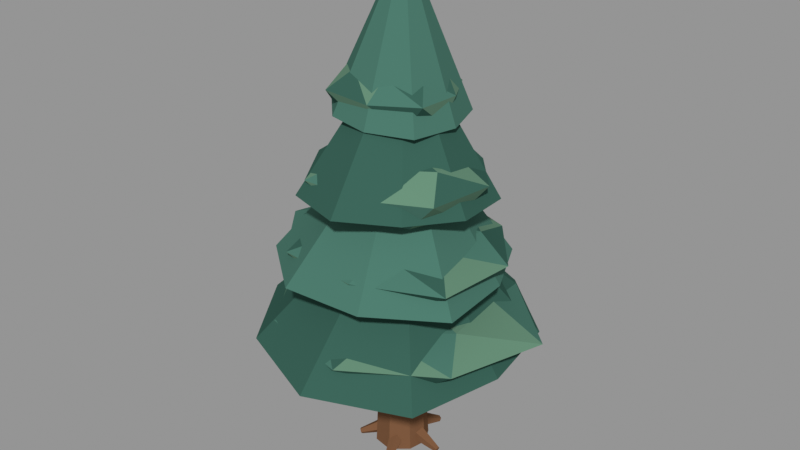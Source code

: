 # Source: scenery_tree_1.blend  (saved by Blender 4.3.34; exported with 4.5.12 LTS)
import bpy
from mathutils import Matrix  # noqa: F401  (used for matrix-valued properties, if any)

bpy.ops.wm.read_factory_settings(use_empty=True)
scene = bpy.context.scene
scene.name = 'Bayline / tree 1'

# ---- materials (node trees are filled in below, after node groups)
mat_cedar = bpy.data.materials.new('cedar')
mat_cedar.diffuse_color = (0.1912, 0.09084, 0.04519, 1.0)
mat_pine_dark = bpy.data.materials.new('pine dark')
mat_pine_dark.diffuse_color = (0.0382, 0.1095, 0.08438, 1.0)
mat_pine = bpy.data.materials.new('pine')
mat_pine.diffuse_color = (0.0648, 0.1714, 0.1329, 1.0)
mat_pine_sun = bpy.data.materials.new('pine sun')
mat_pine_sun.diffuse_color = (0.1221, 0.2423, 0.1651, 1.0)

# ---- material node trees

# ---- meshes
me_flared_rooted_trunk = bpy.data.meshes.new('Flared rooted trunk')
me_flared_rooted_trunk.from_pydata([(-0.0476, -0.06591, 2.549e-08), (0.01299, -0.08093, 0.003181), (0.05948, -0.04296, 0.00403), (0.069, 0.01118, 0.002713), (0.04346, 0.06018, -2.322e-08), (-0.0117, 0.07291, -0.002866), (-0.0638, 0.04608, -0.004323), (-0.06796, -0.01101, -0.002672), (-0.05758, -0.003878, 0.8085), (-0.03011, -0.01069, 0.8099), (-0.009037, 0.006526, 0.8103), (-0.004719, 0.03107, 0.8097), (-0.0163, 0.05328, 0.8085), (-0.04131, 0.05905, 0.8072), (-0.06492, 0.04689, 0.8065), (-0.06681, 0.02101, 0.8073)], [], [(7, 6, 5, 4, 3, 2, 1, 0), (8, 9, 10, 11, 12, 13, 14, 15), (0, 1, 9, 8), (1, 2, 10, 9), (2, 3, 11, 10), (3, 4, 12, 11), (4, 5, 13, 12), (5, 6, 14, 13), (6, 7, 15, 14), (7, 0, 8, 15)])
me_flared_rooted_trunk.materials.append(mat_cedar)
me_flared_rooted_trunk.update()
me_exposed_root = bpy.data.meshes.new('Exposed root')
me_exposed_root.from_pydata([(0.0, 0.033, 0.055), (0.01112, 0.0102, 0.08435), (0.006875, -0.0267, 0.07314), (-0.006875, -0.0267, 0.03686), (-0.01112, 0.0102, 0.02565), (0.124, 0.009, 0.008), (0.127, 0.002781, 0.016), (0.1259, -0.007281, 0.01295), (0.1221, -0.007281, 0.003053), (0.121, 0.002781, -3.857e-06)], [], [(4, 3, 2, 1, 0), (5, 6, 7, 8, 9), (0, 1, 6, 5), (1, 2, 7, 6), (2, 3, 8, 7), (3, 4, 9, 8), (4, 0, 5, 9)])
me_exposed_root.materials.append(mat_cedar)
me_exposed_root.update()
me_exposed_root_001 = bpy.data.meshes.new('Exposed root.001')
me_exposed_root_001.from_pydata([(-0.03138, 0.0102, 0.055), (-0.006261, 0.01373, 0.08435), (0.02752, -0.001712, 0.07314), (0.02327, -0.01479, 0.03686), (-0.01314, -0.007428, 0.02565), (0.02976, 0.1207, 0.008), (0.03661, 0.1217, 0.016), (0.04582, 0.1175, 0.01295), (0.04466, 0.1139, 0.003053), (0.03474, 0.1159, -3.858e-06)], [], [(4, 3, 2, 1, 0), (5, 6, 7, 8, 9), (0, 1, 6, 5), (1, 2, 7, 6), (2, 3, 8, 7), (3, 4, 9, 8), (4, 0, 5, 9)])
me_exposed_root_001.materials.append(mat_cedar)
me_exposed_root_001.update()
me_exposed_root_002 = bpy.data.meshes.new('Exposed root.002')
me_exposed_root_002.from_pydata([(-0.0194, -0.0267, 0.055), (-0.01499, -0.001712, 0.08435), (0.01013, 0.02564, 0.07314), (0.02125, 0.01756, 0.03686), (0.003005, -0.01479, 0.02565), (-0.1056, 0.0656, 0.008), (-0.1044, 0.07242, 0.016), (-0.09756, 0.07988, 0.01295), (-0.09452, 0.07767, 0.003053), (-0.0995, 0.06885, -3.857e-06)], [], [(4, 3, 2, 1, 0), (5, 6, 7, 8, 9), (0, 1, 6, 5), (1, 2, 7, 6), (2, 3, 8, 7), (3, 4, 9, 8), (4, 0, 5, 9)])
me_exposed_root_002.materials.append(mat_cedar)
me_exposed_root_002.update()
me_exposed_root_003 = bpy.data.meshes.new('Exposed root.003')
me_exposed_root_003.from_pydata([(0.0194, -0.0267, 0.055), (-0.003005, -0.01479, 0.08435), (-0.02125, 0.01756, 0.07314), (-0.01013, 0.02564, 0.03686), (0.01499, -0.001712, 0.02565), (-0.09503, -0.08017, 0.008), (-0.1011, -0.07692, 0.016), (-0.1061, -0.0681, 0.01295), (-0.1031, -0.06589, 0.003053), (-0.09623, -0.07335, -3.857e-06)], [], [(4, 3, 2, 1, 0), (5, 6, 7, 8, 9), (0, 1, 6, 5), (1, 2, 7, 6), (2, 3, 8, 7), (3, 4, 9, 8), (4, 0, 5, 9)])
me_exposed_root_003.materials.append(mat_cedar)
me_exposed_root_003.update()
me_exposed_root_004 = bpy.data.meshes.new('Exposed root.004')
me_exposed_root_004.from_pydata([(0.03138, 0.0102, 0.055), (0.01314, -0.007428, 0.08435), (-0.02327, -0.01479, 0.07314), (-0.02752, -0.001712, 0.03686), (0.006261, 0.01373, 0.02565), (0.04688, -0.1151, 0.008), (0.0419, -0.12, 0.016), (0.03197, -0.122, 0.01295), (0.03081, -0.1184, 0.003053), (0.04003, -0.1142, -3.858e-06)], [], [(4, 3, 2, 1, 0), (5, 6, 7, 8, 9), (0, 1, 6, 5), (1, 2, 7, 6), (2, 3, 8, 7), (3, 4, 9, 8), (4, 0, 5, 9)])
me_exposed_root_004.materials.append(mat_cedar)
me_exposed_root_004.update()
me_central_leader = bpy.data.meshes.new('Central leader')
me_central_leader.from_pydata([(-0.01885, 0.05765, 0.8085), (-0.04995, 0.05908, 0.8112), (-0.07054, 0.0356, 0.8118), (-0.06512, 0.004886, 0.81), (-0.03778, -0.009926, 0.807), (-0.009093, 0.002315, 0.8052), (-0.0006725, 0.03239, 0.8058), (0.01724, 0.009672, 1.382), (0.007739, 0.01011, 1.383), (0.001447, 0.002932, 1.383), (0.003102, -0.006451, 1.382), (0.01146, -0.01098, 1.381), (0.02022, -0.007237, 1.381), (0.02279, 0.001953, 1.381)], [], [(6, 5, 4, 3, 2, 1, 0), (7, 8, 9, 10, 11, 12, 13), (0, 1, 8, 7), (1, 2, 9, 8), (2, 3, 10, 9), (3, 4, 11, 10), (4, 5, 12, 11), (5, 6, 13, 12), (6, 0, 7, 13)])
me_central_leader.materials.append(mat_cedar)
me_central_leader.update()
me_needle_whorl = bpy.data.meshes.new('Needle whorl')
me_needle_whorl.from_pydata([(0.09793, 0.3954, 0.38), (-0.1661, 0.3465, 0.3891), (-0.3739, 0.1819, 0.3949), (-0.4037, -0.08932, 0.3931), (-0.2539, -0.3178, 0.3852), (0.01052, -0.4208, 0.3745), (0.2771, -0.3031, 0.366), (0.3416, -0.03492, 0.3666), (0.3022, 0.2173, 0.3707), (0.01283, 0.05604, 0.745), (-0.0244, 0.04915, 0.7463), (-0.05371, 0.02594, 0.7471), (-0.05791, -0.01231, 0.7468), (-0.03679, -0.04454, 0.7457), (0.0005052, -0.05906, 0.7442), (0.0381, -0.04246, 0.743), (0.0472, -0.004638, 0.7431), (0.04164, 0.03093, 0.7437)], [], [(8, 7, 6, 5, 4, 3, 2, 1, 0), (9, 10, 11, 12, 13, 14, 15, 16, 17), (0, 1, 10, 9), (1, 2, 11, 10), (2, 3, 12, 11), (3, 4, 13, 12), (4, 5, 14, 13), (5, 6, 15, 14), (6, 7, 16, 15), (7, 8, 17, 16), (8, 0, 9, 17)])
me_needle_whorl.materials.append(mat_pine_dark)
me_needle_whorl.update()
me_broken_lower_foliage_edge = bpy.data.meshes.new('Broken lower foliage edge')
me_broken_lower_foliage_edge.from_pydata([(-0.01658, 0.004863, 0.311), (0.2527, 0.004863, 0.3612), (0.1957, 0.2023, 0.3761), (-0.01658, 0.2692, 0.3624), (-0.242, 0.2145, 0.3599), (-0.2808, 0.004863, 0.3699), (-0.2254, -0.1893, 0.3602), (-0.01658, -0.292, 0.3696), (0.2052, -0.2014, 0.3643), (0.3958, 0.0842, 0.4359), (0.1772, 0.2791, 0.45), (-0.09407, 0.3532, 0.4373), (-0.3676, 0.2194, 0.4387), (-0.36, -0.06121, 0.4514), (-0.2184, -0.2807, 0.4379), (0.06358, -0.3555, 0.4409), (0.3139, -0.1971, 0.442), (0.2216, 0.1006, 0.4929), (0.08639, 0.2464, 0.5037), (-0.1101, 0.2061, 0.4988), (-0.2773, 0.101, 0.4877), (-0.2419, -0.08573, 0.4989), (-0.1093, -0.2128, 0.5001), (0.08661, -0.2172, 0.4891), (0.2483, -0.09278, 0.4949), (0.02242, -0.02415, 0.529)], [], [(0, 2, 1), (1, 2, 9), (2, 10, 9), (9, 10, 17), (10, 18, 17), (17, 18, 25), (0, 3, 2), (2, 3, 10), (3, 11, 10), (10, 11, 18), (11, 19, 18), (18, 19, 25), (0, 4, 3), (3, 4, 11), (4, 12, 11), (11, 12, 19), (12, 20, 19), (19, 20, 25), (0, 5, 4), (4, 5, 12), (5, 13, 12), (12, 13, 20), (13, 21, 20), (20, 21, 25), (0, 6, 5), (5, 6, 13), (6, 14, 13), (13, 14, 21), (14, 22, 21), (21, 22, 25), (0, 7, 6), (6, 7, 14), (7, 15, 14), (14, 15, 22), (15, 23, 22), (22, 23, 25), (0, 8, 7), (7, 8, 15), (8, 16, 15), (15, 16, 23), (16, 24, 23), (23, 24, 25), (0, 1, 8), (8, 1, 16), (1, 9, 16), (16, 9, 24), (9, 17, 24), (24, 17, 25)])
me_broken_lower_foliage_edge.polygons.foreach_set('material_index', [0, 1, 1, 1, 0, 1, 0, 1, 2, 1, 1, 0, 2, 2, 0, 0, 2, 0, 2, 0, 2, 1, 0, 1, 2, 2, 1, 2, 1, 2, 2, 0, 0, 1, 0, 2, 0, 0, 0, 2, 1, 1, 2, 0, 2, 2, 2, 2])
me_broken_lower_foliage_edge.materials.append(mat_pine_dark)
me_broken_lower_foliage_edge.materials.append(mat_pine)
me_broken_lower_foliage_edge.materials.append(mat_pine_sun)
me_broken_lower_foliage_edge.update()
me_needle_whorl_001 = bpy.data.meshes.new('Needle whorl.001')
me_needle_whorl_001.from_pydata([(-0.2247, 0.2445, 0.589), (-0.3, 0.0406, 0.5933), (-0.3009, -0.1815, 0.5966), (-0.1193, -0.3272, 0.5956), (0.1069, -0.3085, 0.5915), (0.2971, -0.1771, 0.5863), (0.279, 0.04797, 0.5833), (0.1888, 0.2344, 0.5821), (-0.01259, 0.3314, 0.5841), (-0.03284, 0.03489, 0.954), (-0.04369, 0.005479, 0.9546), (-0.04382, -0.02654, 0.9551), (-0.01764, -0.04756, 0.955), (0.01498, -0.04486, 0.9544), (0.04241, -0.02592, 0.9536), (0.0398, 0.006542, 0.9532), (0.02679, 0.03343, 0.953), (-0.002251, 0.04741, 0.9533)], [], [(8, 7, 6, 5, 4, 3, 2, 1, 0), (9, 10, 11, 12, 13, 14, 15, 16, 17), (0, 1, 10, 9), (1, 2, 11, 10), (2, 3, 12, 11), (3, 4, 13, 12), (4, 5, 14, 13), (5, 6, 15, 14), (6, 7, 16, 15), (7, 8, 17, 16), (8, 0, 9, 17)])
me_needle_whorl_001.materials.append(mat_pine)
me_needle_whorl_001.update()
me_broken_lower_foliage_edge_001 = bpy.data.meshes.new('Broken lower foliage edge.001')
me_broken_lower_foliage_edge_001.from_pydata([(-0.007797, -0.006732, 0.52), (0.2159, -0.006732, 0.5765), (0.1503, 0.1403, 0.5685), (-0.007797, 0.2244, 0.5774), (-0.1818, 0.1551, 0.5769), (-0.2247, -0.006732, 0.5784), (-0.1781, -0.1651, 0.5724), (-0.007797, -0.2427, 0.577), (0.1524, -0.1557, 0.5687), (0.2987, 0.05224, 0.6458), (0.1571, 0.2266, 0.6459), (-0.07311, 0.2869, 0.6591), (-0.2654, 0.1507, 0.6481), (-0.335, -0.06969, 0.647), (-0.1843, -0.2565, 0.6481), (0.05228, -0.2768, 0.6479), (0.2811, -0.1833, 0.6511), (0.1942, 0.07447, 0.7012), (0.06917, 0.1738, 0.7087), (-0.1008, 0.1933, 0.7), (-0.1936, 0.06176, 0.6975), (-0.1857, -0.07826, 0.7111), (-0.08327, -0.1838, 0.7016), (0.07707, -0.1893, 0.7108), (0.1863, -0.07827, 0.6982), (0.0241, -0.03047, 0.738)], [], [(0, 2, 1), (1, 2, 9), (2, 10, 9), (9, 10, 17), (10, 18, 17), (17, 18, 25), (0, 3, 2), (2, 3, 10), (3, 11, 10), (10, 11, 18), (11, 19, 18), (18, 19, 25), (0, 4, 3), (3, 4, 11), (4, 12, 11), (11, 12, 19), (12, 20, 19), (19, 20, 25), (0, 5, 4), (4, 5, 12), (5, 13, 12), (12, 13, 20), (13, 21, 20), (20, 21, 25), (0, 6, 5), (5, 6, 13), (6, 14, 13), (13, 14, 21), (14, 22, 21), (21, 22, 25), (0, 7, 6), (6, 7, 14), (7, 15, 14), (14, 15, 22), (15, 23, 22), (22, 23, 25), (0, 8, 7), (7, 8, 15), (8, 16, 15), (15, 16, 23), (16, 24, 23), (23, 24, 25), (0, 1, 8), (8, 1, 16), (1, 9, 16), (16, 9, 24), (9, 17, 24), (24, 17, 25)])
me_broken_lower_foliage_edge_001.polygons.foreach_set('material_index', [0, 0, 1, 1, 0, 1, 1, 0, 2, 1, 1, 0, 1, 2, 2, 0, 2, 2, 2, 0, 1, 2, 2, 0, 1, 1, 1, 2, 1, 1, 0, 1, 0, 2, 2, 1, 1, 2, 1, 2, 1, 2, 0, 2, 2, 0, 2, 2])
me_broken_lower_foliage_edge_001.materials.append(mat_pine_sun)
me_broken_lower_foliage_edge_001.materials.append(mat_pine_dark)
me_broken_lower_foliage_edge_001.materials.append(mat_pine)
me_broken_lower_foliage_edge_001.update()
me_needle_whorl_002 = bpy.data.meshes.new('Needle whorl.002')
me_needle_whorl_002.from_pydata([(-0.2291, -0.07017, 0.798), (-0.1644, -0.2331, 0.8077), (0.00892, -0.2897, 0.8126), (0.1572, -0.2007, 0.8093), (0.2472, -0.06381, 0.8027), (0.2293, 0.1091, 0.793), (0.08378, 0.2023, 0.7863), (-0.09045, 0.2242, 0.7833), (-0.2315, 0.1062, 0.7883), (-0.03394, -0.01175, 1.163), (-0.02429, -0.03605, 1.164), (0.001577, -0.04449, 1.165), (0.02369, -0.03122, 1.165), (0.03712, -0.0108, 1.164), (0.03446, 0.015, 1.162), (0.01275, 0.02891, 1.161), (-0.01325, 0.03217, 1.161), (-0.03429, 0.01456, 1.162)], [], [(8, 7, 6, 5, 4, 3, 2, 1, 0), (9, 10, 11, 12, 13, 14, 15, 16, 17), (0, 1, 10, 9), (1, 2, 11, 10), (2, 3, 12, 11), (3, 4, 13, 12), (4, 5, 14, 13), (5, 6, 15, 14), (6, 7, 16, 15), (7, 8, 17, 16), (8, 0, 9, 17)])
me_needle_whorl_002.materials.append(mat_pine_dark)
me_needle_whorl_002.update()
me_broken_lower_foliage_edge_002 = bpy.data.meshes.new('Broken lower foliage edge.002')
me_broken_lower_foliage_edge_002.from_pydata([(0.004837, -0.02512, 0.729), (0.1872, -0.02512, 0.7776), (0.1485, 0.1085, 0.788), (0.004837, 0.1347, 0.7792), (-0.119, 0.09005, 0.778), (-0.1676, -0.02512, 0.7883), (-0.1342, -0.1544, 0.7775), (0.004837, -0.2091, 0.7881), (0.1436, -0.1542, 0.7814), (0.2516, 0.02236, 0.8655), (0.1342, 0.1579, 0.8618), (-0.04423, 0.1955, 0.8667), (-0.1949, 0.09697, 0.8538), (-0.2335, -0.07098, 0.8597), (-0.1369, -0.2258, 0.855), (0.04908, -0.224, 0.8548), (0.2183, -0.1556, 0.8614), (0.1431, 0.03048, 0.9127), (0.07111, 0.1304, 0.9191), (-0.05445, 0.1024, 0.9226), (-0.1337, 0.02597, 0.9136), (-0.1453, -0.08547, 0.9211), (-0.05395, -0.163, 0.9132), (0.06628, -0.1573, 0.9181), (0.1756, -0.08807, 0.9198), (0.02964, -0.04357, 0.947)], [], [(0, 2, 1), (1, 2, 9), (2, 10, 9), (9, 10, 17), (10, 18, 17), (17, 18, 25), (0, 3, 2), (2, 3, 10), (3, 11, 10), (10, 11, 18), (11, 19, 18), (18, 19, 25), (0, 4, 3), (3, 4, 11), (4, 12, 11), (11, 12, 19), (12, 20, 19), (19, 20, 25), (0, 5, 4), (4, 5, 12), (5, 13, 12), (12, 13, 20), (13, 21, 20), (20, 21, 25), (0, 6, 5), (5, 6, 13), (6, 14, 13), (13, 14, 21), (14, 22, 21), (21, 22, 25), (0, 7, 6), (6, 7, 14), (7, 15, 14), (14, 15, 22), (15, 23, 22), (22, 23, 25), (0, 8, 7), (7, 8, 15), (8, 16, 15), (15, 16, 23), (16, 24, 23), (23, 24, 25), (0, 1, 8), (8, 1, 16), (1, 9, 16), (16, 9, 24), (9, 17, 24), (24, 17, 25)])
me_broken_lower_foliage_edge_002.polygons.foreach_set('material_index', [0, 0, 1, 2, 2, 2, 0, 0, 0, 1, 1, 2, 0, 2, 2, 0, 0, 1, 1, 1, 0, 0, 0, 1, 1, 0, 0, 2, 1, 1, 0, 2, 1, 0, 2, 1, 0, 0, 0, 1, 1, 2, 1, 1, 1, 2, 1, 1])
me_broken_lower_foliage_edge_002.materials.append(mat_pine)
me_broken_lower_foliage_edge_002.materials.append(mat_pine_sun)
me_broken_lower_foliage_edge_002.materials.append(mat_pine_dark)
me_broken_lower_foliage_edge_002.update()
me_needle_whorl_003 = bpy.data.meshes.new('Needle whorl.003')
me_needle_whorl_003.from_pydata([(-0.003304, 0.1735, 1.007), (-0.1199, 0.1524, 1.014), (-0.1931, 0.05741, 1.017), (-0.1901, -0.06282, 1.016), (-0.1075, -0.1492, 1.01), (0.009454, -0.1655, 1.003), (0.1246, -0.1143, 0.9972), (0.1543, 0.01048, 0.9964), (0.1152, 0.1323, 0.9997), (-0.001643, 0.0276, 1.372), (-0.02009, 0.02426, 1.373), (-0.03167, 0.009237, 1.374), (-0.03119, -0.009782, 1.373), (-0.01813, -0.02344, 1.373), (0.0003755, -0.02602, 1.371), (0.0186, -0.01792, 1.37), (0.02329, 0.001812, 1.37), (0.0171, 0.02108, 1.371)], [], [(8, 7, 6, 5, 4, 3, 2, 1, 0), (9, 10, 11, 12, 13, 14, 15, 16, 17), (0, 1, 10, 9), (1, 2, 11, 10), (2, 3, 12, 11), (3, 4, 13, 12), (4, 5, 14, 13), (5, 6, 15, 14), (6, 7, 16, 15), (7, 8, 17, 16), (8, 0, 9, 17)])
me_needle_whorl_003.materials.append(mat_pine)
me_needle_whorl_003.update()
me_broken_lower_foliage_edge_003 = bpy.data.meshes.new('Broken lower foliage edge.003')
me_broken_lower_foliage_edge_003.from_pydata([(-0.02679, 0.003706, 0.938), (0.1168, 0.003706, 1.001), (0.06333, 0.08752, 0.9897), (-0.02679, 0.1395, 1.001), (-0.1304, 0.1001, 1.0), (-0.1732, 0.003706, 0.9939), (-0.1298, -0.0921, 0.9965), (-0.02679, -0.1155, 0.9913), (0.06763, -0.08411, 0.9921), (0.1341, 0.03466, 1.069), (0.07192, 0.1434, 1.065), (-0.06467, 0.174, 1.068), (-0.1579, 0.08381, 1.066), (-0.1835, -0.02644, 1.076), (-0.132, -0.1452, 1.072), (0.007505, -0.1505, 1.067), (0.1333, -0.09416, 1.074), (0.09169, 0.05133, 1.119), (0.01825, 0.1094, 1.119), (-0.07771, 0.1133, 1.127), (-0.1326, 0.04273, 1.118), (-0.1439, -0.04337, 1.117), (-0.07252, -0.1036, 1.13), (0.02412, -0.1058, 1.127), (0.09177, -0.04, 1.12), (-0.009089, -0.009463, 1.156)], [], [(0, 2, 1), (1, 2, 9), (2, 10, 9), (9, 10, 17), (10, 18, 17), (17, 18, 25), (0, 3, 2), (2, 3, 10), (3, 11, 10), (10, 11, 18), (11, 19, 18), (18, 19, 25), (0, 4, 3), (3, 4, 11), (4, 12, 11), (11, 12, 19), (12, 20, 19), (19, 20, 25), (0, 5, 4), (4, 5, 12), (5, 13, 12), (12, 13, 20), (13, 21, 20), (20, 21, 25), (0, 6, 5), (5, 6, 13), (6, 14, 13), (13, 14, 21), (14, 22, 21), (21, 22, 25), (0, 7, 6), (6, 7, 14), (7, 15, 14), (14, 15, 22), (15, 23, 22), (22, 23, 25), (0, 8, 7), (7, 8, 15), (8, 16, 15), (15, 16, 23), (16, 24, 23), (23, 24, 25), (0, 1, 8), (8, 1, 16), (1, 9, 16), (16, 9, 24), (9, 17, 24), (24, 17, 25)])
me_broken_lower_foliage_edge_003.polygons.foreach_set('material_index', [0, 1, 1, 0, 1, 0, 1, 0, 1, 1, 2, 1, 0, 2, 0, 0, 2, 0, 0, 0, 0, 0, 0, 2, 1, 1, 0, 2, 0, 0, 0, 1, 0, 1, 0, 0, 2, 0, 1, 2, 1, 0, 0, 1, 0, 2, 1, 0])
me_broken_lower_foliage_edge_003.materials.append(mat_pine_sun)
me_broken_lower_foliage_edge_003.materials.append(mat_pine_dark)
me_broken_lower_foliage_edge_003.materials.append(mat_pine)
me_broken_lower_foliage_edge_003.update()

# ---- objects
ob_flared_rooted_trunk = bpy.data.objects.new('Flared rooted trunk', me_flared_rooted_trunk)
ob_exposed_root = bpy.data.objects.new('Exposed root', me_exposed_root)
ob_exposed_root_001 = bpy.data.objects.new('Exposed root.001', me_exposed_root_001)
ob_exposed_root_002 = bpy.data.objects.new('Exposed root.002', me_exposed_root_002)
ob_exposed_root_003 = bpy.data.objects.new('Exposed root.003', me_exposed_root_003)
ob_exposed_root_004 = bpy.data.objects.new('Exposed root.004', me_exposed_root_004)
ob_central_leader = bpy.data.objects.new('Central leader', me_central_leader)
ob_needle_whorl = bpy.data.objects.new('Needle whorl', me_needle_whorl)
ob_broken_lower_foliage_edge = bpy.data.objects.new('Broken lower foliage edge', me_broken_lower_foliage_edge)
ob_needle_whorl_001 = bpy.data.objects.new('Needle whorl.001', me_needle_whorl_001)
ob_broken_lower_foliage_edge_001 = bpy.data.objects.new('Broken lower foliage edge.001', me_broken_lower_foliage_edge_001)
ob_needle_whorl_002 = bpy.data.objects.new('Needle whorl.002', me_needle_whorl_002)
ob_broken_lower_foliage_edge_002 = bpy.data.objects.new('Broken lower foliage edge.002', me_broken_lower_foliage_edge_002)
ob_needle_whorl_003 = bpy.data.objects.new('Needle whorl.003', me_needle_whorl_003)
ob_broken_lower_foliage_edge_003 = bpy.data.objects.new('Broken lower foliage edge.003', me_broken_lower_foliage_edge_003)

# ---- transforms, parenting, visibility, modifiers, constraints
ob_flared_rooted_trunk.location = (0.0, 0.0, 0.0)
ob_exposed_root.location = (0.0, 0.0, 0.0)
ob_exposed_root_001.location = (0.0, 0.0, 0.0)
ob_exposed_root_002.location = (0.0, 0.0, 0.0)
ob_exposed_root_003.location = (0.0, 0.0, 0.0)
ob_exposed_root_004.location = (0.0, 0.0, 0.0)
ob_central_leader.location = (0.0, 0.0, 0.0)
ob_needle_whorl.location = (0.0, 0.0, 0.0)
ob_broken_lower_foliage_edge.location = (0.0, 0.0, 0.0)
ob_needle_whorl_001.location = (0.0, 0.0, 0.0)
ob_broken_lower_foliage_edge_001.location = (0.0, 0.0, 0.0)
ob_needle_whorl_002.location = (0.0, 0.0, 0.0)
ob_broken_lower_foliage_edge_002.location = (0.0, 0.0, 0.0)
ob_needle_whorl_003.location = (0.0, 0.0, 0.0)
ob_broken_lower_foliage_edge_003.location = (0.0, 0.0, 0.0)

# ---- collection membership
scene.collection.objects.link(ob_flared_rooted_trunk)
scene.collection.objects.link(ob_exposed_root)
scene.collection.objects.link(ob_exposed_root_001)
scene.collection.objects.link(ob_exposed_root_002)
scene.collection.objects.link(ob_exposed_root_003)
scene.collection.objects.link(ob_exposed_root_004)
scene.collection.objects.link(ob_central_leader)
scene.collection.objects.link(ob_needle_whorl)
scene.collection.objects.link(ob_broken_lower_foliage_edge)
scene.collection.objects.link(ob_needle_whorl_001)
scene.collection.objects.link(ob_broken_lower_foliage_edge_001)
scene.collection.objects.link(ob_needle_whorl_002)
scene.collection.objects.link(ob_broken_lower_foliage_edge_002)
scene.collection.objects.link(ob_needle_whorl_003)
scene.collection.objects.link(ob_broken_lower_foliage_edge_003)

# ---- scene / render settings (as saved in the file)
scene.frame_start = 1; scene.frame_end = 250; scene.frame_set(1)
scene.render.engine = 'BLENDER_EEVEE_NEXT'
scene.view_settings.view_transform = 'Standard'
bpy.context.view_layer.update()

# ---- added for rendering (the .blend has no active camera and no usable light): camera, sun + grey world if the file has none
cam_auto = bpy.data.cameras.new('AutoCamera')
cam_auto.lens = 50.0
cam_auto.sensor_width = 36.0
cam_auto.clip_end = 1000.0
ob_auto_camera = bpy.data.objects.new('AutoCamera', cam_auto)
scene.collection.objects.link(ob_auto_camera)
ob_auto_camera.location = (1.65874, -2.00799, 2.01942)
ob_auto_camera.rotation_euler = (1.09748, -7.21219e-08, 0.694738)
scene.camera = ob_auto_camera
light_auto_sun = bpy.data.lights.new('AutoSun', 'SUN')
light_auto_sun.energy = 3.0
light_auto_sun.angle = 0.0523599
ob_auto_sun = bpy.data.objects.new('AutoSun', light_auto_sun)
scene.collection.objects.link(ob_auto_sun)
ob_auto_sun.rotation_euler = (0.872665, 0.174533, 0.523599)
if scene.world is None:
    world_auto = bpy.data.worlds.new('AutoWorld')
    world_auto.color = (0.3, 0.3, 0.3)
    scene.world = world_auto
bpy.context.view_layer.update()
